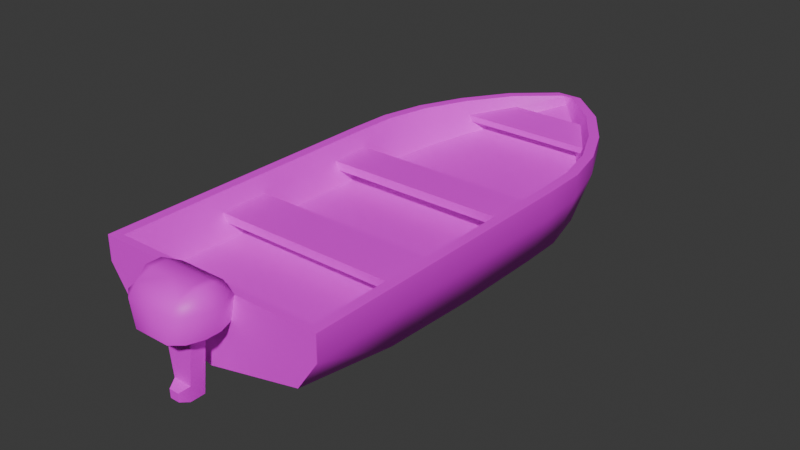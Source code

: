 # Source: boat.blend  (saved by Blender 4.0.36; exported with 4.5.12 LTS)
import bpy
from mathutils import Matrix  # noqa: F401  (used for matrix-valued properties, if any)

bpy.ops.wm.read_factory_settings(use_empty=True)
scene = bpy.context.scene
scene.name = 'Scene'

# ---- collections
col_collection = bpy.data.collections.new('Collection'); scene.collection.children.link(col_collection)

# ---- images (referenced by path relative to the original .blend; pixels are not part of the script)
import os
ASSET_DIR = os.environ.get("B2B_ASSET_DIR", "")  # directory of the original .blend (textures are referenced by path, not embedded)
HERE = os.path.dirname(os.path.abspath(__file__))  # packed textures are extracted next to this script under _unpacked/

def load_image(name, relpath, width, height, colorspace="sRGB"):
    """Load a texture the original file referenced (path relative to the .blend, or extracted next to this script)."""
    p = next((c for c in (os.path.join(HERE, relpath), os.path.join(ASSET_DIR, relpath)) if relpath and os.path.exists(c)), "")
    if p:
        img = bpy.data.images.load(p, check_existing=True)
        img.name = name
    else:  # same state as the original file: an image datablock whose file is absent (Cycles renders it pink)
        img = bpy.data.images.new(name, width, height)
        img.source = "FILE"
        img.filepath = "//" + (relpath or name)
    img.colorspace_settings.name = colorspace
    return img
img_boat_png = load_image('boat.png', 'boat.png', 1024, 1024, 'sRGB')

# ---- materials (node trees are filled in below, after node groups)
mat_material = bpy.data.materials.new('Material')
mat_material.alpha_threshold = 0.0
mat_material.use_transparent_shadow = False
mat_material.roughness = 0.5
mat_material.line_color = (0.0, 0.0, 0.0, 1.0)

# ---- material node trees
mat_material.use_nodes = True; mat_material.node_tree.nodes.clear()
_N = mat_material.node_tree.nodes; _L = mat_material.node_tree.links
n0 = _N.new('ShaderNodeOutputMaterial'); n0.name = 'Material Output'; n0.location = (300, 300)
n1 = _N.new('ShaderNodeBsdfPrincipled'); n1.name = 'Principled BSDF'; n1.location = (10, 300)
n1.inputs[3].default_value = 1.45
n2 = _N.new('ShaderNodeTexImage'); n2.name = 'Image Texture'; n2.location = (-280, 271)
n2.image = img_boat_png
n2.interpolation = 'Closest'
_L.new(n1.outputs[0], n0.inputs[0])
_L.new(n2.outputs[0], n1.inputs[0])
n0.is_active_output = True

# ---- world
world_world = bpy.data.worlds.new('World'); scene.world = world_world
world_world.use_nodes = True; world_world.node_tree.nodes.clear()
_N = world_world.node_tree.nodes; _L = world_world.node_tree.links
n0 = _N.new('ShaderNodeOutputWorld'); n0.name = 'World Output'; n0.location = (300, 300)
n1 = _N.new('ShaderNodeBackground'); n1.name = 'Background'; n1.location = (10, 300)
n1.inputs[0].default_value = (0.05088, 0.05088, 0.05088, 1.0)
_L.new(n1.outputs[0], n0.inputs[0])
n0.is_active_output = True
world_world.color = (0.05088, 0.05088, 0.05088)
world_world.use_sun_shadow = False
world_world.sun_shadow_jitter_overblur = 0.0

# ---- meshes
me_cube = bpy.data.meshes.new('Cube')
me_cube.from_pydata([(0.1271, 2.913, 1.0), (1.113, -2.0, 1.0), (1.113, 0.0, 1.0), (0.513, 2.571, 1.0), (0.8036, 2.143, 1.0), (0.9989, 1.714, 1.0), (1.099, 1.286, 1.0), (1.113, 0.8571, 1.0), (1.113, 0.4286, 1.0), (1.113, -2.0, 0.7638), (1.113, 0.0, 0.7638), (0.1271, 2.913, 0.9669), (1.113, 0.4286, 0.7638), (0.513, 2.571, 0.9536), (0.8036, 2.143, 0.8777), (0.9989, 1.714, 0.8284), (1.099, 1.286, 0.7866), (1.113, 0.8571, 0.7638), (0.0, -2.0, 0.264), (0.0, 0.0, 0.003266), (0.8224, 1.714, 0.3076), (0.6616, 2.143, 0.3958), (0.9163, -2.0, 0.4706), (0.9163, 0.0, 0.264), (0.9046, 1.286, 0.264), (0.9163, 0.8571, 0.264), (0.9163, 0.4286, 0.264), (0.0, 2.56, 0.5527), (0.0, 0.4286, 0.01965), (0.0, 2.143, 0.2586), (0.0, 1.286, 0.05242), (0.0, 1.714, 0.1125), (0.0, 0.8571, 0.03603), (0.0, -2.0, 1.0), (0.0, 2.913, 1.0), (0.0, -2.0, 0.7638), (0.0, 2.913, 0.9669), (0.0, 0.0, 0.003266), (1.113, -1.0, 1.0), (1.113, -1.0, 0.7638), (0.0, -1.0, 0.04919), (0.9163, -1.0, 0.3099), (0.5087, 2.371, 0.4782), (0.0, 2.362, 0.3922), (0.655, 2.362, 0.9165), (0.3543, 2.602, 0.6435), (1.014, -0.9508, 1.0), (1.014, -1.925, 1.0), (0.0, 2.86, 1.0), (0.05159, 2.86, 1.0), (1.014, 0.4406, 1.0), (1.014, 0.02317, 1.0), (0.4284, 2.528, 1.0), (0.7121, 2.11, 1.0), (0.9027, 1.693, 1.0), (1.0, 1.275, 1.0), (1.014, 0.858, 1.0), (0.0, -1.925, 1.0), (0.8784, -0.9508, 0.627), (0.8784, -1.925, 0.627), (0.0, 2.86, 0.9146), (0.0, 2.86, 0.9146), (0.8784, 0.4406, 0.627), (0.8784, 0.02317, 0.627), (0.0, 0.02317, 0.627), (0.3139, 2.528, 0.8055), (0.5976, 2.11, 0.6983), (0.7882, 1.693, 0.6462), (0.8705, 1.275, 0.622), (0.8784, 0.858, 0.627), (0.0, 2.528, 0.8055), (0.0, 2.11, 0.6983), (0.0, 1.693, 0.6462), (0.0, 1.275, 0.622), (0.0, 0.858, 0.627), (0.0, 0.4406, 0.627), (0.0, -1.925, 0.627), (0.0, -0.9508, 0.627), (0.958, 0.4293, 0.8401), (0.9236, 0.4406, 0.7514), (0.0, -1.925, 0.8757), (0.0, -1.925, 0.7514), (0.958, 0.8467, 0.8401), (0.9236, 0.858, 0.7514), (0.9236, -0.9508, 0.7514), (0.958, -0.9622, 0.8401), (0.0172, 2.86, 0.9431), (0.03439, 2.86, 0.9715), (0.6631, 2.099, 0.8639), (0.6358, 2.11, 0.7989), (0.8537, 1.682, 0.8465), (0.8264, 1.693, 0.7641), (0.9461, 1.264, 0.8384), (0.9138, 1.275, 0.748), (0.9689, -1.925, 0.8757), (0.9236, -1.925, 0.7514), (0.0, 2.86, 0.9431), (0.0, 2.86, 0.9715), (0.958, 0.01184, 0.8401), (0.9236, 0.02317, 0.7514), (0.3794, 2.516, 0.8996), (0.3521, 2.528, 0.8703), (0.0, 2.099, 0.8639), (0.0, 2.11, 0.7989), (0.0, 2.516, 0.8996), (0.0, 2.528, 0.8703), (0.0, 0.4293, 0.8401), (0.0, 0.4406, 0.7514), (0.0, 0.8467, 0.8401), (0.0, 0.858, 0.7514), (1.113, -0.5, 1.0), (1.113, -0.5, 0.7638), (0.0, -0.5, 0.02623), (0.9163, -0.5, 0.2869), (1.014, -0.4638, 1.0), (0.0, -0.4638, 0.627), (0.8784, -0.4638, 0.627), (0.958, -0.4752, 0.8401), (0.9236, -0.4638, 0.7514), (0.0, -0.9508, 0.7514), (0.0, -0.9622, 0.8401), (0.0, -0.4752, 0.8401), (0.0, -0.4638, 0.7514), (0.04943, 2.913, 1.0), (0.3564, -2.0, 0.3443), (0.3564, 0.0, 0.1047), (0.3199, 1.714, 0.1884), (0.3519, 1.286, 0.1347), (0.3564, 0.8571, 0.1247), (0.3564, 0.4286, 0.1147), (0.2574, 2.143, 0.312), (0.3231, -2.0, 1.0), (0.2662, -2.0, 0.7638), (0.04943, 2.913, 0.9669), (0.3564, -1.0, 0.1506), (0.1979, 2.366, 0.4256), (0.02007, 2.86, 1.0), (0.3945, -1.925, 1.0), (0.0, 2.86, 0.9146), (0.3417, 0.02317, 0.627), (0.1221, 2.528, 0.8055), (0.2325, 2.11, 0.6983), (0.3066, 1.693, 0.6462), (0.3386, 1.275, 0.622), (0.3417, 0.858, 0.627), (0.3417, 0.4406, 0.627), (0.3417, -1.925, 0.627), (0.3417, -0.9508, 0.627), (0.01338, 2.86, 0.9715), (0.006689, 2.86, 0.9431), (0.3769, -1.925, 0.8757), (0.3593, -1.925, 0.7514), (0.3417, -0.4638, 0.627), (0.3564, -0.5, 0.1276), (0.3231, -2.421, 1.0), (0.0, -2.504, 1.0), (0.2662, -2.421, 0.7638), (0.0, -2.504, 0.7638), (0.2165, -2.0, 1.085), (0.0, -2.0, 1.085), (0.2165, -2.421, 1.1), (0.0, -2.421, 1.1), (0.1782, -2.0, 0.3042), (0.1782, 0.0, 0.05397), (0.1287, 2.143, 0.2853), (0.2165, -2.0, 1.0), (0.06353, 2.737, 0.7598), (0.2165, -2.0, 0.7638), (0.1782, -1.0, 0.09989), (0.09893, 2.364, 0.4089), (0.1972, -1.925, 1.0), (0.1708, -1.925, 0.627), (0.1708, -0.9508, 0.627), (0.006689, 2.86, 0.9715), (0.003345, 2.86, 0.9431), (0.1708, -0.4638, 0.627), (0.1782, -0.5, 0.07693), (0.02471, 2.913, 1.0), (0.1599, 1.714, 0.1504), (0.1759, 1.286, 0.09356), (0.1782, 0.8571, 0.08036), (0.1782, 0.4286, 0.06716), (0.02471, 2.913, 0.9669), (0.01003, 2.86, 1.0), (0.0, 2.86, 0.9146), (0.1708, 0.02317, 0.627), (0.06105, 2.528, 0.8055), (0.1162, 2.11, 0.6983), (0.1533, 1.693, 0.6462), (0.1693, 1.275, 0.622), (0.1708, 0.858, 0.627), (0.1708, 0.4406, 0.627), (0.1884, -1.925, 0.8757), (0.1796, -1.925, 0.7514), (0.2165, -2.504, 1.0), (0.1676, -2.504, 0.7638), (0.3186, -2.14, 0.7638), (0.3186, -2.281, 0.7638), (0.3704, -2.281, 1.0), (0.3704, -2.14, 1.0), (0.0, -2.14, 0.7638), (0.0, -2.281, 0.7638), (0.2785, -2.281, 1.153), (0.2785, -2.14, 1.153), (0.0, -2.281, 1.153), (0.0, -2.14, 1.153), (0.2165, -2.14, 1.153), (0.2165, -2.281, 1.153), (0.1517, -2.14, 0.7638), (0.1517, -2.281, 0.7638), (0.0, -2.14, 0.1168), (0.0, -2.281, 0.1168), (0.07014, -2.14, 0.1168), (0.07014, -2.281, 0.1168), (0.0, -2.281, 0.264), (0.08868, -2.14, 0.264), (0.08868, -2.281, 0.264), (0.0, -2.14, 0.264), (0.0, -2.367, 0.1504), (0.04478, -2.367, 0.1504), (0.0, -2.367, 0.2304), (0.04827, -2.367, 0.2304), (0.0, 2.735, 0.7391), (0.1741, 2.434, 0.478), (0.1252, 2.575, 0.5848), (-0.1271, 2.913, 1.0), (-1.113, -2.0, 1.0), (-1.113, 0.0, 1.0), (-0.513, 2.571, 1.0), (-0.8036, 2.143, 1.0), (-0.9989, 1.714, 1.0), (-1.099, 1.286, 1.0), (-1.113, 0.8571, 1.0), (-1.113, 0.4286, 1.0), (-1.113, -2.0, 0.7638), (-1.113, 0.0, 0.7638), (-0.1271, 2.913, 0.9669), (-1.113, 0.4286, 0.7638), (-0.513, 2.571, 0.9536), (-0.8036, 2.143, 0.8777), (-0.9989, 1.714, 0.8284), (-1.099, 1.286, 0.7866), (-1.113, 0.8571, 0.7638), (-0.8224, 1.714, 0.3076), (-0.6616, 2.143, 0.3958), (-0.9163, -2.0, 0.4706), (-0.9163, 0.0, 0.264), (-0.9046, 1.286, 0.264), (-0.9163, 0.8571, 0.264), (-0.9163, 0.4286, 0.264), (-1.113, -1.0, 1.0), (-1.113, -1.0, 0.7638), (-0.9163, -1.0, 0.3099), (-0.5087, 2.371, 0.4782), (-0.655, 2.362, 0.9165), (-0.3543, 2.602, 0.6435), (-1.014, -0.9508, 1.0), (-1.014, -1.925, 1.0), (-0.05159, 2.86, 1.0), (-1.014, 0.4406, 1.0), (-1.014, 0.02317, 1.0), (-0.4284, 2.528, 1.0), (-0.7121, 2.11, 1.0), (-0.9027, 1.693, 1.0), (-1.0, 1.275, 1.0), (-1.014, 0.858, 1.0), (-0.8784, -0.9508, 0.627), (-0.8784, -1.925, 0.627), (-0.8784, 0.4406, 0.627), (-0.8784, 0.02317, 0.627), (-0.3139, 2.528, 0.8055), (-0.5976, 2.11, 0.6983), (-0.7882, 1.693, 0.6462), (-0.8705, 1.275, 0.622), (-0.8784, 0.858, 0.627), (-0.958, 0.4293, 0.8401), (-0.9236, 0.4406, 0.7514), (-0.958, 0.8467, 0.8401), (-0.9236, 0.858, 0.7514), (-0.9236, -0.9508, 0.7514), (-0.958, -0.9622, 0.8401), (-0.0172, 2.86, 0.9431), (-0.03439, 2.86, 0.9715), (-0.6631, 2.099, 0.8639), (-0.6358, 2.11, 0.7989), (-0.8537, 1.682, 0.8465), (-0.8264, 1.693, 0.7641), (-0.9461, 1.264, 0.8384), (-0.9138, 1.275, 0.748), (-0.9689, -1.925, 0.8757), (-0.9236, -1.925, 0.7514), (-0.958, 0.01184, 0.8401), (-0.9236, 0.02317, 0.7514), (-0.3794, 2.516, 0.8996), (-0.3521, 2.528, 0.8703), (-1.113, -0.5, 1.0), (-1.113, -0.5, 0.7638), (-0.9163, -0.5, 0.2869), (-1.014, -0.4638, 1.0), (-0.8784, -0.4638, 0.627), (-0.958, -0.4752, 0.8401), (-0.9236, -0.4638, 0.7514), (-0.04943, 2.913, 1.0), (-0.3564, -2.0, 0.3443), (-0.3564, 0.0, 0.1047), (-0.3199, 1.714, 0.1884), (-0.3519, 1.286, 0.1347), (-0.3564, 0.8571, 0.1247), (-0.3564, 0.4286, 0.1147), (-0.2574, 2.143, 0.312), (-0.3231, -2.0, 1.0), (-0.2662, -2.0, 0.7638), (-0.04943, 2.913, 0.9669), (-0.3564, -1.0, 0.1506), (-0.1979, 2.366, 0.4256), (-0.02007, 2.86, 1.0), (-0.3945, -1.925, 1.0), (-0.3417, 0.02317, 0.627), (-0.1221, 2.528, 0.8055), (-0.2325, 2.11, 0.6983), (-0.3066, 1.693, 0.6462), (-0.3386, 1.275, 0.622), (-0.3417, 0.858, 0.627), (-0.3417, 0.4406, 0.627), (-0.3417, -1.925, 0.627), (-0.3417, -0.9508, 0.627), (-0.01338, 2.86, 0.9715), (-0.006689, 2.86, 0.9431), (-0.3769, -1.925, 0.8757), (-0.3593, -1.925, 0.7514), (-0.3417, -0.4638, 0.627), (-0.3564, -0.5, 0.1276), (-0.3231, -2.421, 1.0), (-0.2662, -2.421, 0.7638), (-0.2165, -2.0, 1.085), (-0.2165, -2.421, 1.1), (-0.1782, -2.0, 0.3042), (-0.1782, 0.0, 0.05397), (-0.1287, 2.143, 0.2853), (-0.2165, -2.0, 1.0), (-0.06353, 2.737, 0.7598), (-0.2165, -2.0, 0.7638), (-0.1782, -1.0, 0.09989), (-0.09893, 2.364, 0.4089), (-0.1972, -1.925, 1.0), (-0.1708, -1.925, 0.627), (-0.1708, -0.9508, 0.627), (-0.006689, 2.86, 0.9715), (-0.003345, 2.86, 0.9431), (-0.1708, -0.4638, 0.627), (-0.1782, -0.5, 0.07693), (-0.02471, 2.913, 1.0), (-0.1599, 1.714, 0.1504), (-0.1759, 1.286, 0.09356), (-0.1782, 0.8571, 0.08036), (-0.1782, 0.4286, 0.06716), (-0.02471, 2.913, 0.9669), (-0.01003, 2.86, 1.0), (-0.1708, 0.02317, 0.627), (-0.06105, 2.528, 0.8055), (-0.1162, 2.11, 0.6983), (-0.1533, 1.693, 0.6462), (-0.1693, 1.275, 0.622), (-0.1708, 0.858, 0.627), (-0.1708, 0.4406, 0.627), (-0.1884, -1.925, 0.8757), (-0.1796, -1.925, 0.7514), (-0.2165, -2.504, 1.0), (-0.1676, -2.504, 0.7638), (-0.3186, -2.14, 0.7638), (-0.3186, -2.281, 0.7638), (-0.3704, -2.281, 1.0), (-0.3704, -2.14, 1.0), (-0.2785, -2.281, 1.153), (-0.2785, -2.14, 1.153), (-0.2165, -2.14, 1.153), (-0.2165, -2.281, 1.153), (-0.1517, -2.14, 0.7638), (-0.1517, -2.281, 0.7638), (-0.07014, -2.14, 0.1168), (-0.07014, -2.281, 0.1168), (-0.08868, -2.14, 0.264), (-0.08868, -2.281, 0.264), (-0.04478, -2.367, 0.1504), (-0.04827, -2.367, 0.2304), (-0.1741, 2.434, 0.478), (-0.1252, 2.575, 0.5848), (1.113, -1.0, 1.0), (1.113, -2.0, 1.0), (1.113, -2.0, 1.0), (0.04943, 2.913, 1.0), (0.1271, 2.913, 1.0), (1.113, 0.4286, 1.0), (1.113, 0.0, 1.0), (0.513, 2.571, 1.0), (0.8036, 2.143, 1.0), (0.9989, 1.714, 1.0), (1.099, 1.286, 1.0), (1.113, 0.8571, 1.0), (0.1782, -2.0, 0.3042), (0.0, -2.0, 0.264), (1.113, -2.0, 0.7638), (0.9163, -2.0, 0.4706), (0.2165, -2.0, 1.0), (0.0, -2.0, 1.0), (0.2165, -2.0, 0.7638), (0.0, -2.0, 0.7638), (1.113, -0.5, 1.0), (1.014, -0.9508, 1.0), (1.014, -1.925, 1.0), (1.014, -1.925, 1.0), (0.02007, 2.86, 1.0), (0.05159, 2.86, 1.0), (1.014, 0.4406, 1.0), (1.014, 0.02317, 1.0), (0.4284, 2.528, 1.0), (0.7121, 2.11, 1.0), (0.9027, 1.693, 1.0), (1.0, 1.275, 1.0), (1.014, 0.858, 1.0), (0.1972, -1.925, 1.0), (0.0, -1.925, 1.0), (0.9236, -1.925, 0.7514), (0.8784, -1.925, 0.627), (0.8784, -1.925, 0.627), (1.014, -0.4638, 1.0), (0.8784, -0.9508, 0.627), (0.0, 2.86, 0.9146), (0.0, 2.86, 0.9146), (0.0, 2.86, 0.9146), (0.0, 2.86, 0.9146), (0.0, 2.86, 0.9146), (0.0, 2.86, 0.9146), (0.8784, 0.4406, 0.627), (0.8784, 0.02317, 0.627), (0.3139, 2.528, 0.8055), (0.5976, 2.11, 0.6983), (0.7882, 1.693, 0.6462), (0.8705, 1.275, 0.622), (0.8784, 0.858, 0.627), (0.1708, -1.925, 0.627), (0.0, -1.925, 0.627), (0.8784, -0.4638, 0.627), (0.958, 0.4293, 0.8401), (0.958, 0.4293, 0.8401), (0.9236, 0.4406, 0.7514), (0.9236, 0.4406, 0.7514), (0.958, 0.8467, 0.8401), (0.958, 0.8467, 0.8401), (0.9236, 0.858, 0.7514), (0.9236, 0.858, 0.7514), (0.9236, -0.9508, 0.7514), (0.9236, -0.9508, 0.7514), (0.958, -0.9622, 0.8401), (0.958, -0.9622, 0.8401), (0.6631, 2.099, 0.8639), (0.6631, 2.099, 0.8639), (0.6358, 2.11, 0.7989), (0.6358, 2.11, 0.7989), (0.9689, -1.925, 0.8757), (0.3794, 2.516, 0.8996), (0.3794, 2.516, 0.8996), (0.3521, 2.528, 0.8703), (0.3521, 2.528, 0.8703), (0.0, 2.099, 0.8639), (0.0, 2.516, 0.8996), (0.0, 2.11, 0.7989), (0.0, 2.528, 0.8703), (0.0, 0.8467, 0.8401), (0.0, 0.858, 0.7514), (0.0, 0.4406, 0.7514), (0.0, 0.4293, 0.8401), (0.958, -0.4752, 0.8401), (0.958, -0.4752, 0.8401), (0.9236, -0.4638, 0.7514), (0.9236, -0.4638, 0.7514), (0.0, -0.4752, 0.8401), (0.0, -0.4638, 0.7514), (0.0, -0.9622, 0.8401), (0.0, -0.9508, 0.7514), (0.02471, 2.913, 1.0), (0.3564, -2.0, 0.3443), (0.3231, -2.0, 1.0), (0.3231, -2.0, 1.0), (0.01003, 2.86, 1.0), (0.3945, -1.925, 1.0), (0.0, 2.86, 0.9146), (0.0, 2.86, 0.9146), (0.0, 2.86, 0.9146), (0.3417, -1.925, 0.627), (0.2662, -2.0, 0.7638), (0.2662, -2.0, 0.7638), (0.1676, -2.504, 0.7638), (0.0, -2.504, 0.7638), (0.3186, -2.281, 0.7638), (0.2662, -2.421, 0.7638), (0.0, 2.913, 1.0), (0.0, 2.86, 1.0), (0.0, 2.86, 0.9146), (0.3186, -2.14, 0.7638), (0.1517, -2.14, 0.7638), (0.1517, -2.14, 0.7638), (0.1517, -2.281, 0.7638), (0.1517, -2.281, 0.7638), (0.0, -2.14, 0.7638), (0.0, -2.281, 0.7638), (0.07014, -2.14, 0.1168), (0.07014, -2.14, 0.1168), (0.07014, -2.281, 0.1168), (0.0, -2.14, 0.1168), (0.08868, -2.14, 0.264), (0.08868, -2.281, 0.264), (0.08868, -2.281, 0.264), (0.0, -2.281, 0.264), (0.0, -2.367, 0.1504), (0.04478, -2.367, 0.1504), (0.04478, -2.367, 0.1504), (0.04827, -2.367, 0.2304), (0.04827, -2.367, 0.2304), (0.0, -2.367, 0.2304), (-1.113, -1.0, 1.0), (-1.113, -2.0, 1.0), (-1.113, -2.0, 1.0), (-0.04943, 2.913, 1.0), (-0.1271, 2.913, 1.0), (-1.113, 0.4286, 1.0), (-1.113, 0.0, 1.0), (-0.513, 2.571, 1.0), (-0.8036, 2.143, 1.0), (-0.9989, 1.714, 1.0), (-1.099, 1.286, 1.0), (-1.113, 0.8571, 1.0), (-0.1782, -2.0, 0.3042), (-1.113, -2.0, 0.7638), (-0.9163, -2.0, 0.4706), (-0.2165, -2.0, 1.0), (-0.2165, -2.0, 0.7638), (-1.113, -0.5, 1.0), (-1.014, -0.9508, 1.0), (-1.014, -1.925, 1.0), (-1.014, -1.925, 1.0), (-0.02007, 2.86, 1.0), (-0.05159, 2.86, 1.0), (-1.014, 0.4406, 1.0), (-1.014, 0.02317, 1.0), (-0.4284, 2.528, 1.0), (-0.7121, 2.11, 1.0), (-0.9027, 1.693, 1.0), (-1.0, 1.275, 1.0), (-1.014, 0.858, 1.0), (-0.1972, -1.925, 1.0), (-0.9236, -1.925, 0.7514), (-0.8784, -1.925, 0.627), (-0.8784, -1.925, 0.627), (-1.014, -0.4638, 1.0), (-0.8784, -0.9508, 0.627), (-0.8784, 0.4406, 0.627), (-0.8784, 0.02317, 0.627), (-0.3139, 2.528, 0.8055), (-0.5976, 2.11, 0.6983), (-0.7882, 1.693, 0.6462), (-0.8705, 1.275, 0.622), (-0.8784, 0.858, 0.627), (-0.1708, -1.925, 0.627), (-0.8784, -0.4638, 0.627), (-0.958, 0.4293, 0.8401), (-0.958, 0.4293, 0.8401), (-0.9236, 0.4406, 0.7514), (-0.9236, 0.4406, 0.7514), (-0.958, 0.8467, 0.8401), (-0.958, 0.8467, 0.8401), (-0.9236, 0.858, 0.7514), (-0.9236, 0.858, 0.7514), (-0.9236, -0.9508, 0.7514), (-0.9236, -0.9508, 0.7514), (-0.958, -0.9622, 0.8401), (-0.958, -0.9622, 0.8401), (-0.6631, 2.099, 0.8639), (-0.6631, 2.099, 0.8639), (-0.6358, 2.11, 0.7989), (-0.6358, 2.11, 0.7989), (-0.9689, -1.925, 0.8757), (-0.3794, 2.516, 0.8996), (-0.3794, 2.516, 0.8996), (-0.3521, 2.528, 0.8703), (-0.3521, 2.528, 0.8703), (-0.958, -0.4752, 0.8401), (-0.958, -0.4752, 0.8401), (-0.9236, -0.4638, 0.7514), (-0.9236, -0.4638, 0.7514), (-0.02471, 2.913, 1.0), (-0.3564, -2.0, 0.3443), (-0.3231, -2.0, 1.0), (-0.3231, -2.0, 1.0), (-0.01003, 2.86, 1.0), (-0.3945, -1.925, 1.0), (-0.3417, -1.925, 0.627), (-0.2662, -2.0, 0.7638), (-0.2662, -2.0, 0.7638), (-0.1676, -2.504, 0.7638), (-0.3186, -2.281, 0.7638), (-0.2662, -2.421, 0.7638), (-0.3186, -2.14, 0.7638), (-0.1517, -2.14, 0.7638), (-0.1517, -2.14, 0.7638), (-0.1517, -2.281, 0.7638), (-0.1517, -2.281, 0.7638), (-0.07014, -2.14, 0.1168), (-0.07014, -2.14, 0.1168), (-0.07014, -2.281, 0.1168), (-0.08868, -2.14, 0.264), (-0.08868, -2.281, 0.264), (-0.08868, -2.281, 0.264), (-0.04478, -2.367, 0.1504), (-0.04478, -2.367, 0.1504), (-0.04827, -2.367, 0.2304), (-0.04827, -2.367, 0.2304)], [(37, 19)], [(179, 30, 31, 178), (176, 112, 19, 163), (178, 31, 29, 164), (392, 12, 17, 398), (393, 10, 12, 392), (394, 13, 11, 0), (395, 14, 44, 13, 394), (482, 490, 9, 389), (396, 15, 14, 395), (110, 111, 10, 393), (397, 16, 15, 396), (398, 17, 16, 397), (180, 32, 30, 179), (181, 28, 32, 180), (163, 19, 28, 181), (164, 29, 43, 169), (14, 21, 42, 44), (13, 45, 11), (10, 23, 26, 12), (12, 26, 25, 17), (17, 25, 24, 16), (490, 481, 402, 9), (15, 20, 21, 14), (111, 113, 23, 10), (16, 24, 20, 15), (182, 36, 34, 177), (407, 425, 408, 387), (8, 413, 414, 2), (7, 419, 413, 8), (390, 411, 412, 391), (6, 418, 419, 7), (387, 408, 409, 388), (5, 417, 418, 6), (403, 420, 421, 404), (4, 416, 417, 5), (401, 22, 41, 39), (1, 401, 39, 38), (399, 400, 40, 168), (42, 45, 13, 44), (169, 223, 135), (45, 224, 166, 11), (166, 222, 36, 182), (449, 439, 433, 445), (193, 440, 441, 81), (149, 429, 431, 86), (93, 438, 439, 449), (451, 426, 423, 422), (91, 437, 438, 93), (457, 436, 437, 91), (462, 435, 436, 457), (86, 431, 435, 462), (391, 412, 415, 3), (3, 415, 416, 4), (190, 74, 75, 191), (189, 73, 74, 190), (188, 72, 73, 189), (187, 71, 72, 188), (186, 70, 71, 187), (184, 498, 70, 186), (191, 75, 64, 185), (172, 77, 76, 171), (175, 115, 77, 172), (445, 433, 434, 99), (474, 442, 426, 451), (114, 472, 453, 46), (475, 122, 121, 473), (50, 443, 98, 51), (443, 445, 99, 98), (49, 87, 460, 52), (87, 86, 462, 460), (52, 460, 455, 53), (461, 104, 102, 456), (53, 455, 90, 54), (455, 457, 91, 90), (54, 90, 92, 55), (90, 91, 93, 92), (46, 453, 459, 410), (453, 451, 422, 459), (55, 92, 447, 56), (92, 93, 449, 447), (136, 148, 87, 49), (148, 149, 86, 87), (170, 192, 80, 57), (192, 193, 81, 80), (56, 447, 443, 50), (450, 469, 468, 448), (88, 464, 466, 458), (89, 103, 105, 463), (101, 467, 465, 100), (444, 471, 470, 446), (79, 107, 109, 83), (82, 108, 106, 78), (98, 99, 474, 472), (51, 98, 472, 114), (99, 434, 442, 474), (185, 64, 115, 175), (2, 414, 425, 407), (39, 41, 113, 111), (38, 39, 111, 110), (168, 40, 112, 176), (117, 476, 120, 454), (452, 119, 477, 118), (85, 478, 479, 84), (41, 134, 153, 113), (63, 139, 152, 116), (94, 95, 151, 150), (47, 94, 150, 485), (173, 174, 149, 148), (484, 173, 148, 136), (116, 152, 147, 58), (58, 147, 489, 424), (62, 145, 139, 63), (61, 428, 140, 65), (65, 140, 141, 66), (66, 141, 142, 67), (67, 142, 143, 68), (68, 143, 144, 69), (69, 144, 145, 62), (174, 488, 429, 149), (95, 59, 146, 151), (22, 124, 134, 41), (388, 409, 137, 483), (480, 183, 411, 390), (11, 133, 123, 0), (405, 162, 481, 490), (21, 130, 135, 42), (23, 125, 129, 26), (26, 129, 128, 25), (25, 128, 127, 24), (198, 154, 495, 494), (20, 126, 130, 21), (113, 153, 125, 23), (24, 127, 126, 20), (194, 195, 495, 154), (502, 492, 493, 505), (194, 160, 161, 155), (207, 160, 202), (165, 158, 131), (198, 202, 160, 154), (33, 159, 158, 165), (204, 161, 160, 207), (154, 160, 194), (197, 156, 492, 502), (155, 157, 195, 194), (406, 18, 162, 405), (496, 497, 183, 480), (96, 60, 488, 174), (48, 97, 173, 484), (97, 96, 174, 173), (134, 168, 176, 153), (139, 185, 175, 152), (150, 151, 193, 192), (485, 150, 192, 170), (152, 175, 172, 147), (147, 172, 171, 489), (145, 191, 185, 139), (428, 184, 186, 140), (140, 186, 187, 141), (141, 187, 188, 142), (142, 188, 189, 143), (143, 189, 190, 144), (144, 190, 191, 145), (151, 146, 440, 193), (11, 166, 182, 133), (43, 27, 224, 223, 169), (124, 399, 168, 134), (483, 137, 420, 403), (133, 182, 177, 123), (130, 164, 169, 135), (125, 163, 181, 129), (129, 181, 180, 128), (128, 180, 179, 127), (126, 178, 164, 130), (153, 176, 163, 125), (127, 179, 178, 126), (491, 499, 500, 167), (499, 197, 502, 500), (159, 205, 206, 158), (205, 204, 207, 206), (131, 158, 203, 199), (199, 203, 202, 198), (158, 206, 203), (206, 207, 202, 203), (167, 500, 504, 35), (512, 508, 506, 510), (131, 199, 196, 132), (199, 198, 494, 196), (507, 213, 211, 509), (215, 212, 210, 217), (214, 220, 518, 216), (201, 513, 511, 503), (501, 215, 217, 200), (209, 512, 510, 208), (519, 218, 515, 517), (512, 221, 516, 508), (213, 219, 514, 211), (222, 166, 27), (224, 45, 223), (223, 45, 42, 135), (224, 27, 166), (353, 352, 31, 30), (350, 337, 19, 112), (352, 338, 29, 31), (525, 531, 242, 237), (526, 525, 237, 235), (527, 225, 236, 238), (528, 527, 238, 254, 239), (592, 522, 234, 597), (529, 528, 239, 240), (295, 526, 235, 296), (530, 529, 240, 241), (531, 530, 241, 242), (354, 353, 30, 32), (355, 354, 32, 28), (337, 355, 28, 19), (338, 343, 43, 29), (239, 254, 253, 244), (238, 236, 255), (235, 237, 249, 246), (237, 242, 248, 249), (242, 241, 247, 248), (597, 234, 534, 591), (240, 239, 244, 243), (296, 235, 246, 297), (241, 240, 243, 247), (356, 351, 34, 36), (537, 520, 538, 554), (233, 227, 544, 543), (232, 233, 543, 549), (523, 524, 542, 541), (231, 232, 549, 548), (520, 521, 539, 538), (230, 231, 548, 547), (535, 404, 421, 550), (229, 230, 547, 546), (533, 251, 252, 245), (226, 250, 251, 533), (532, 342, 40, 400), (253, 254, 238, 255), (343, 314, 385), (255, 236, 340, 386), (340, 356, 36, 222), (571, 567, 556, 562), (366, 81, 441, 563), (327, 281, 430, 427), (288, 571, 562, 561), (573, 551, 552, 555), (286, 288, 561, 560), (579, 286, 560, 559), (584, 579, 559, 558), (281, 584, 558, 430), (524, 228, 545, 542), (228, 229, 546, 545), (363, 364, 75, 74), (362, 363, 74, 73), (361, 362, 73, 72), (360, 361, 72, 71), (359, 360, 71, 70), (487, 359, 70, 498), (364, 358, 64, 75), (346, 345, 76, 77), (349, 346, 77, 115), (567, 292, 557, 556), (588, 573, 555, 564), (298, 256, 575, 586), (589, 587, 121, 122), (259, 260, 291, 565), (565, 291, 292, 567), (258, 261, 582, 282), (282, 582, 584, 281), (261, 262, 577, 582), (583, 578, 102, 104), (262, 263, 285, 577), (577, 285, 286, 579), (263, 264, 287, 285), (285, 287, 288, 286), (256, 540, 581, 575), (575, 581, 551, 573), (264, 265, 569, 287), (287, 569, 571, 288), (315, 258, 282, 326), (326, 282, 281, 327), (344, 57, 80, 365), (365, 80, 81, 366), (265, 259, 565, 569), (572, 570, 468, 469), (283, 580, 466, 464), (284, 585, 105, 103), (294, 293, 465, 467), (566, 568, 470, 471), (276, 278, 109, 107), (277, 275, 106, 108), (291, 586, 588, 292), (260, 298, 586, 291), (292, 588, 564, 557), (358, 349, 115, 64), (227, 537, 554, 544), (251, 296, 297, 252), (250, 295, 296, 251), (342, 350, 112, 40), (300, 576, 120, 476), (574, 301, 477, 119), (280, 279, 479, 478), (252, 297, 331, 313), (269, 299, 330, 317), (289, 328, 329, 290), (257, 595, 328, 289), (347, 326, 327, 348), (594, 315, 326, 347), (299, 266, 325, 330), (266, 553, 596, 325), (268, 269, 317, 323), (432, 270, 318, 138), (270, 271, 319, 318), (271, 272, 320, 319), (272, 273, 321, 320), (273, 274, 322, 321), (274, 268, 323, 322), (348, 327, 427, 486), (290, 329, 324, 267), (245, 252, 313, 303), (521, 593, 316, 539), (590, 523, 541, 357), (236, 225, 302, 312), (536, 597, 591, 336), (244, 253, 314, 309), (246, 249, 308, 304), (249, 248, 307, 308), (248, 247, 306, 307), (371, 600, 601, 332), (243, 244, 309, 305), (297, 246, 304, 331), (247, 243, 305, 306), (367, 332, 601, 368), (605, 505, 493, 599), (367, 155, 161, 335), (376, 373, 335), (339, 310, 334), (371, 332, 335, 373), (33, 339, 334, 159), (204, 376, 335, 161), (332, 367, 335), (370, 605, 599, 333), (155, 367, 368, 157), (406, 536, 336, 18), (496, 590, 357, 497), (96, 348, 486, 60), (48, 594, 347, 97), (97, 347, 348, 96), (313, 331, 350, 342), (317, 330, 349, 358), (328, 365, 366, 329), (595, 344, 365, 328), (330, 325, 346, 349), (325, 596, 345, 346), (323, 317, 358, 364), (138, 318, 359, 487), (318, 319, 360, 359), (319, 320, 361, 360), (320, 321, 362, 361), (321, 322, 363, 362), (322, 323, 364, 363), (329, 366, 563, 324), (236, 312, 356, 340), (43, 343, 385, 386, 27), (303, 313, 342, 532), (593, 535, 550, 316), (312, 302, 351, 356), (309, 314, 343, 338), (304, 308, 355, 337), (308, 307, 354, 355), (307, 306, 353, 354), (305, 309, 338, 352), (331, 304, 337, 350), (306, 305, 352, 353), (598, 341, 603, 602), (602, 603, 605, 370), (159, 334, 375, 205), (205, 375, 376, 204), (310, 372, 374, 334), (372, 371, 373, 374), (334, 374, 375), (375, 374, 373, 376), (341, 35, 504, 603), (612, 610, 607, 609), (310, 311, 369, 372), (372, 369, 600, 371), (608, 509, 211, 380), (381, 217, 210, 379), (214, 382, 616, 220), (201, 606, 611, 513), (604, 200, 217, 381), (378, 377, 610, 612), (519, 615, 613, 218), (612, 609, 614, 384), (380, 211, 514, 383), (222, 27, 340), (386, 385, 255), (385, 314, 253, 255), (386, 340, 27)])
me_cube.polygons.foreach_set('use_smooth', [True] * 400)
_k = set([(33, 165), (33, 339), (35, 167), (35, 341), (46, 114), (46, 410), (47, 485), (49, 52), (49, 136), (50, 51), (50, 56), (51, 114), (52, 53), (53, 54), (54, 55), (55, 56), (58, 116), (58, 424), (61, 65), (62, 63), (62, 69), (63, 116), (65, 66), (66, 67), (67, 68), (68, 69), (78, 82), (117, 454), (131, 132), (131, 165), (137, 409), (167, 491), (256, 298), (256, 540), (257, 595), (258, 261), (258, 315), (259, 260), (259, 265), (260, 298), (261, 262), (262, 263), (263, 264), (264, 265), (266, 299), (266, 553), (268, 269), (268, 274), (269, 299), (270, 271), (270, 432), (271, 272), (272, 273), (273, 274), (275, 277), (300, 576), (310, 311), (310, 339), (316, 539), (341, 598), (403, 404), (403, 483), (404, 535), (405, 406), (405, 490), (406, 536), (408, 409), (408, 425), (411, 412), (412, 415), (413, 414), (413, 419), (414, 425), (415, 416), (416, 417), (417, 418), (418, 419), (423, 426), (426, 442), (430, 558), (431, 435), (433, 434), (433, 439), (434, 442), (435, 436), (436, 437), (437, 438), (438, 439), (443, 447), (453, 472), (455, 460), (456, 461), (482, 490), (535, 593), (536, 597), (538, 539), (538, 554), (541, 542), (542, 545), (543, 544), (543, 549), (544, 554), (545, 546), (546, 547), (547, 548), (548, 549), (552, 555), (555, 564), (556, 557), (556, 562), (557, 564), (558, 559), (559, 560), (560, 561), (561, 562), (565, 569), (575, 586), (577, 582), (578, 583), (592, 597)])
me_cube.attributes.new('sharp_edge', 'BOOLEAN', 'EDGE').data.foreach_set('value', [ (min(e.vertices), max(e.vertices)) in _k for e in me_cube.edges])
_uv = me_cube.uv_layers.new(name='UVMap')
_uv.uv.foreach_set('vector', [0.08583, 0.3498, 0.07024, 0.3498, 0.09299, 0.2697, 0.1074, 0.2697, 0.07953, 0.6839, 0.06032, 0.6839, 0.05162, 0.5904, 0.07083, 0.5904, 0.1074, 0.2697, 0.09299, 0.2697, 0.1484, 0.1895, 0.1585, 0.1895, 0.4293, 0.5102, 0.3398, 0.5102, 0.3398, 0.43, 0.4293, 0.43, 0.4293, 0.5904, 0.3398, 0.5904, 0.3398, 0.5102, 0.4293, 0.5102, 0.4293, 0.1093, 0.4117, 0.1093, 0.4168, 0.04541, 0.4293, 0.04541, 0.4293, 0.1895, 0.383, 0.1895, 0.3977, 0.1485, 0.4117, 0.1093, 0.4293, 0.1093, 0.05746, 0.3909, 0.1556, 0.3682, 0.1599, 0.6852, 0.06147, 0.6865, 0.4293, 0.2697, 0.3643, 0.2697, 0.383, 0.1895, 0.4293, 0.1895, 0.4293, 0.6839, 0.3398, 0.6839, 0.3398, 0.5904, 0.4293, 0.5904, 0.4293, 0.3498, 0.3484, 0.3498, 0.3643, 0.2697, 0.4293, 0.2697, 0.4293, 0.43, 0.3398, 0.43, 0.3484, 0.3498, 0.4293, 0.3498, 0.08083, 0.43, 0.06403, 0.43, 0.07024, 0.3498, 0.08583, 0.3498, 0.07583, 0.5102, 0.05783, 0.5102, 0.06403, 0.43, 0.08083, 0.43, 0.07083, 0.5904, 0.05162, 0.5904, 0.05783, 0.5102, 0.07583, 0.5102, 0.1585, 0.1895, 0.1484, 0.1895, 0.199, 0.1485, 0.2053, 0.1482, 0.383, 0.1895, 0.2004, 0.1895, 0.2316, 0.1468, 0.3977, 0.1485, 0.4117, 0.1093, 0.2942, 0.1037, 0.4168, 0.04541, 0.3398, 0.5904, 0.1504, 0.5904, 0.1504, 0.5102, 0.3398, 0.5102, 0.3398, 0.5102, 0.1504, 0.5102, 0.1504, 0.43, 0.3398, 0.43, 0.3398, 0.43, 0.1504, 0.43, 0.1504, 0.3498, 0.3484, 0.3498, 0.1556, 0.3682, 0.4352, 0.4368, 0.4099, 0.6363, 0.1599, 0.6852, 0.3643, 0.2697, 0.1669, 0.2697, 0.2004, 0.1895, 0.383, 0.1895, 0.3398, 0.6839, 0.1591, 0.6839, 0.1504, 0.5904, 0.3398, 0.5904, 0.3484, 0.3498, 0.1504, 0.3498, 0.1669, 0.2697, 0.3643, 0.2697, 0.4168, 0.04541, 0.4168, 0.04541, 0.4293, 0.04541, 0.4293, 0.04541, 0.7202, 0.2465, 0.7098, 0.2488, 0.7098, 0.2182, 0.7202, 0.2151, 0.7202, 0.3049, 0.7098, 0.3057, 0.7098, 0.2794, 0.7202, 0.278, 0.7202, 0.3319, 0.7098, 0.3319, 0.7098, 0.3057, 0.7202, 0.3049, 0.6091, 0.4612, 0.606, 0.4579, 0.6093, 0.4579, 0.6172, 0.4612, 0.7187, 0.3588, 0.7084, 0.3582, 0.7098, 0.3319, 0.7202, 0.3319, 0.7202, 0.2151, 0.7098, 0.2182, 0.7098, 0.1569, 0.7202, 0.1522, 0.7082, 0.3858, 0.6982, 0.3845, 0.7084, 0.3582, 0.7187, 0.3588, 0.6265, 0.1522, 0.6245, 0.1569, 0.6039, 0.1569, 0.6039, 0.1522, 0.6879, 0.4128, 0.6783, 0.4107, 0.6982, 0.3845, 0.7082, 0.3858, 0.3398, 0.9645, 0.2287, 0.9645, 0.1678, 0.7775, 0.3398, 0.7775, 0.4293, 0.9645, 0.3398, 0.9645, 0.3398, 0.7775, 0.4293, 0.7775, 0.1656, 0.9645, 0.1504, 0.9645, 0.06902, 0.7775, 0.08823, 0.7775, 0.2316, 0.1468, 0.2942, 0.1037, 0.4117, 0.1093, 0.3977, 0.1485, 0.2053, 0.1482, 0.2315, 0.1351, 0.2117, 0.1478, 0.2942, 0.1037, 0.272, 0.1086, 0.3383, 0.07839, 0.4168, 0.04541, 0.3383, 0.07839, 0.3304, 0.07862, 0.4168, 0.04541, 0.4168, 0.04541, 0.1628, 0.4323, 0.1028, 0.4323, 0.1028, 0.5104, 0.1628, 0.5104, 0.2661, 0.4317, 0.2677, 0.4567, 0.2986, 0.4567, 0.2986, 0.4317, 0.2553, 0.0577, 0.2416, 0.0577, 0.2416, 0.0577, 0.2553, 0.0577, 0.1612, 0.3542, 0.1003, 0.3542, 0.1028, 0.4323, 0.1628, 0.4323, 0.1628, 0.7707, 0.1028, 0.7707, 0.1028, 0.9529, 0.1628, 0.9529, 0.1689, 0.2761, 0.112, 0.2761, 0.1003, 0.3542, 0.1612, 0.3542, 0.1857, 0.198, 0.1372, 0.198, 0.112, 0.2761, 0.1689, 0.2761, 0.2202, 0.1199, 0.1889, 0.1199, 0.1372, 0.198, 0.1857, 0.198, 0.2553, 0.0577, 0.2416, 0.0577, 0.1889, 0.1199, 0.2202, 0.1199, 0.6172, 0.4612, 0.6093, 0.4579, 0.6487, 0.437, 0.6575, 0.4397, 0.6575, 0.4397, 0.6487, 0.437, 0.6783, 0.4107, 0.6879, 0.4128, 0.1951, 0.5138, 0.2361, 0.5138, 0.2361, 0.4469, 0.1951, 0.4469, 0.1955, 0.5808, 0.2361, 0.5808, 0.2361, 0.5138, 0.1951, 0.5138, 0.1993, 0.6478, 0.2361, 0.6478, 0.2361, 0.5808, 0.1955, 0.5808, 0.2082, 0.7148, 0.2361, 0.7148, 0.2361, 0.6478, 0.1993, 0.6478, 0.2215, 0.7817, 0.2361, 0.7817, 0.2361, 0.7148, 0.2082, 0.7148, 0.2361, 0.8351, 0.2361, 0.8351, 0.2361, 0.7817, 0.2215, 0.7817, 0.1951, 0.4469, 0.2361, 0.4469, 0.2361, 0.3799, 0.1951, 0.3799, 0.1951, 0.2237, 0.2361, 0.2237, 0.2361, 0.0674, 0.1951, 0.0674, 0.1951, 0.3018, 0.2361, 0.3018, 0.2361, 0.2237, 0.1951, 0.2237, 0.1628, 0.5104, 0.1028, 0.5104, 0.1028, 0.5885, 0.1628, 0.5885, 0.1628, 0.6796, 0.1028, 0.6796, 0.1028, 0.7707, 0.1628, 0.7707, 0.2828, 0.6796, 0.2056, 0.6817, 0.2056, 0.7728, 0.2828, 0.7707, 0.5169, 0.4598, 0.5169, 0.1514, 0.5212, 0.1514, 0.5212, 0.4713, 0.2828, 0.5104, 0.2056, 0.5125, 0.2056, 0.5906, 0.2828, 0.5885, 0.2056, 0.5125, 0.1628, 0.5104, 0.1628, 0.5885, 0.2056, 0.5906, 0.2828, 0.0577, 0.2691, 0.0577, 0.2344, 0.1221, 0.2828, 0.1199, 0.2691, 0.0577, 0.2553, 0.0577, 0.2202, 0.1199, 0.2344, 0.1221, 0.2828, 0.1199, 0.2344, 0.1221, 0.2171, 0.2002, 0.2828, 0.198, 0.524, 0.2801, 0.524, 0.1534, 0.7103, 0.1534, 0.7103, 0.3748, 0.2828, 0.198, 0.2171, 0.2002, 0.2087, 0.2783, 0.2828, 0.2761, 0.2171, 0.2002, 0.1857, 0.198, 0.1689, 0.2761, 0.2087, 0.2783, 0.2828, 0.2761, 0.2087, 0.2783, 0.2048, 0.3563, 0.2828, 0.3542, 0.2087, 0.2783, 0.1689, 0.2761, 0.1612, 0.3542, 0.2048, 0.3563, 0.2828, 0.7707, 0.2056, 0.7728, 0.2228, 0.9529, 0.2828, 0.9529, 0.2056, 0.7728, 0.1628, 0.7707, 0.1628, 0.9529, 0.2228, 0.9529, 0.2828, 0.3542, 0.2048, 0.3563, 0.2056, 0.4344, 0.2828, 0.4323, 0.2048, 0.3563, 0.1612, 0.3542, 0.1628, 0.4323, 0.2056, 0.4344, 0.2828, 0.0577, 0.2691, 0.0577, 0.2691, 0.0577, 0.2828, 0.0577, 0.2691, 0.0577, 0.2553, 0.0577, 0.2553, 0.0577, 0.2691, 0.0577, 0.2629, 0.3817, 0.2645, 0.4067, 0.2986, 0.4067, 0.2986, 0.3817, 0.2645, 0.4067, 0.2661, 0.4317, 0.2986, 0.4317, 0.2986, 0.4067, 0.2828, 0.4323, 0.2056, 0.4344, 0.2056, 0.5125, 0.2828, 0.5104, 0.518, 0.4608, 0.518, 0.1524, 0.523, 0.1524, 0.523, 0.4723, 0.7103, 0.3748, 0.7103, 0.1534, 0.7053, 0.1534, 0.7053, 0.3657, 0.7053, 0.3657, 0.7053, 0.1534, 0.519, 0.1534, 0.519, 0.271, 0.519, 0.271, 0.519, 0.1534, 0.524, 0.1534, 0.524, 0.2801, 0.7093, 0.4723, 0.7093, 0.1524, 0.7043, 0.1524, 0.7043, 0.4608, 0.7043, 0.4608, 0.7043, 0.1524, 0.518, 0.1524, 0.518, 0.4608, 0.523, 0.4723, 0.523, 0.1524, 0.7093, 0.1524, 0.7093, 0.4723, 0.2056, 0.5906, 0.1628, 0.5885, 0.1628, 0.6796, 0.2056, 0.6817, 0.2828, 0.5885, 0.2056, 0.5906, 0.2056, 0.6817, 0.2828, 0.6796, 0.1628, 0.5885, 0.1028, 0.5885, 0.1028, 0.6796, 0.1628, 0.6796, 0.1951, 0.3799, 0.2361, 0.3799, 0.2361, 0.3018, 0.1951, 0.3018, 0.7202, 0.278, 0.7098, 0.2794, 0.7098, 0.2488, 0.7202, 0.2465, 0.3398, 0.7775, 0.1678, 0.7775, 0.1591, 0.6839, 0.3398, 0.6839, 0.4293, 0.7775, 0.3398, 0.7775, 0.3398, 0.6839, 0.4293, 0.6839, 0.08823, 0.7775, 0.06902, 0.7775, 0.06032, 0.6839, 0.07953, 0.6839, 0.5212, 0.4713, 0.5212, 0.1514, 0.7088, 0.1514, 0.7088, 0.4713, 0.7044, 0.4598, 0.7044, 0.1514, 0.5169, 0.1514, 0.5169, 0.4598, 0.7088, 0.4713, 0.7088, 0.1514, 0.7044, 0.1514, 0.7044, 0.4598, 0.1678, 0.7775, 0.1074, 0.7775, 0.09874, 0.6839, 0.1591, 0.6839, 0.02536, 0.3799, 0.1541, 0.3799, 0.1541, 0.3018, 0.02536, 0.3018, 0.1234, 0.4067, 0.1315, 0.4317, 0.2336, 0.4317, 0.2304, 0.4067, 0.1152, 0.3817, 0.1234, 0.4067, 0.2304, 0.4067, 0.2272, 0.3817, 0.2691, 0.0577, 0.2553, 0.0577, 0.2553, 0.0577, 0.2691, 0.0577, 0.2828, 0.0577, 0.2691, 0.0577, 0.2691, 0.0577, 0.2828, 0.0577, 0.02536, 0.3018, 0.1541, 0.3018, 0.1541, 0.2237, 0.02536, 0.2237, 0.02536, 0.2237, 0.1541, 0.2237, 0.1541, 0.0674, 0.02536, 0.0674, 0.02536, 0.4469, 0.1541, 0.4469, 0.1541, 0.3799, 0.02536, 0.3799, 0.2361, 0.8351, 0.2361, 0.8351, 0.2068, 0.7817, 0.1608, 0.7817, 0.1608, 0.7817, 0.2068, 0.7817, 0.1803, 0.7148, 0.09272, 0.7148, 0.09272, 0.7148, 0.1803, 0.7148, 0.1625, 0.6478, 0.04698, 0.6478, 0.04698, 0.6478, 0.1625, 0.6478, 0.1549, 0.5808, 0.02724, 0.5808, 0.02724, 0.5808, 0.1549, 0.5808, 0.1541, 0.5138, 0.02536, 0.5138, 0.02536, 0.5138, 0.1541, 0.5138, 0.1541, 0.4469, 0.02536, 0.4469, 0.2553, 0.0577, 0.2416, 0.0577, 0.2416, 0.0577, 0.2553, 0.0577, 0.1315, 0.4317, 0.1397, 0.4567, 0.2368, 0.4567, 0.2336, 0.4317, 0.2287, 0.9645, 0.1809, 0.9645, 0.1074, 0.7775, 0.1678, 0.7775, 0.7202, 0.1522, 0.7098, 0.1569, 0.6451, 0.1569, 0.6376, 0.1522, 0.6065, 0.4612, 0.6049, 0.4579, 0.606, 0.4579, 0.6091, 0.4612, 0.4168, 0.04541, 0.4168, 0.04541, 0.4293, 0.04541, 0.4293, 0.04541, 0.1553, 0.3496, 0.4218, 0.3249, 0.4352, 0.4368, 0.1556, 0.3682, 0.2004, 0.1895, 0.1686, 0.1895, 0.2117, 0.1478, 0.2316, 0.1468, 0.1504, 0.5904, 0.09004, 0.5904, 0.09384, 0.5102, 0.1504, 0.5102, 0.1504, 0.5102, 0.09384, 0.5102, 0.09763, 0.43, 0.1504, 0.43, 0.1504, 0.43, 0.09763, 0.43, 0.1014, 0.3498, 0.1504, 0.3498, 0.7221, 0.2964, 0.6981, 0.2172, 0.6693, 0.2172, 0.6959, 0.2964, 0.1669, 0.2697, 0.1218, 0.2697, 0.1686, 0.1895, 0.2004, 0.1895, 0.1591, 0.6839, 0.09874, 0.6839, 0.09004, 0.5904, 0.1504, 0.5904, 0.1504, 0.3498, 0.1014, 0.3498, 0.1218, 0.2697, 0.1669, 0.2697, 0.6441, 0.1708, 0.6193, 0.1708, 0.6693, 0.2172, 0.6981, 0.2172, 0.8782, 0.4665, 0.8661, 0.4665, 0.8246, 0.4665, 0.8246, 0.4665, 0.6441, 0.1708, 0.6441, 0.2172, 0.5344, 0.2172, 0.5344, 0.1708, 0.6441, 0.2964, 0.6441, 0.2172, 0.6755, 0.2964, 0.6441, 0.4549, 0.6441, 0.4549, 0.6981, 0.4549, 0.7221, 0.2964, 0.6755, 0.2964, 0.6441, 0.2172, 0.6981, 0.2172, 0.5344, 0.4549, 0.5344, 0.4549, 0.6441, 0.4549, 0.6441, 0.4549, 0.5344, 0.2964, 0.5344, 0.2172, 0.6441, 0.2172, 0.6441, 0.2964, 0.6981, 0.2172, 0.6441, 0.2172, 0.6441, 0.1708, 0.9035, 0.4665, 0.8905, 0.4665, 0.8661, 0.4665, 0.8782, 0.4665, 0.5344, 0.1708, 0.5344, 0.1708, 0.6193, 0.1708, 0.6441, 0.1708, 0.1542, 0.2686, 0.3888, 0.2258, 0.4218, 0.3249, 0.1553, 0.3496, 0.6039, 0.4612, 0.6039, 0.4579, 0.6049, 0.4579, 0.6065, 0.4612, 0.2553, 0.0577, 0.2416, 0.0577, 0.2416, 0.0577, 0.2553, 0.0577, 0.2828, 0.0577, 0.2691, 0.0577, 0.2691, 0.0577, 0.2828, 0.0577, 0.2691, 0.0577, 0.2553, 0.0577, 0.2553, 0.0577, 0.2691, 0.0577, 0.1074, 0.7775, 0.08823, 0.7775, 0.07953, 0.6839, 0.09874, 0.6839, 0.1541, 0.3799, 0.1951, 0.3799, 0.1951, 0.3018, 0.1541, 0.3018, 0.2304, 0.4067, 0.2336, 0.4317, 0.2661, 0.4317, 0.2645, 0.4067, 0.2272, 0.3817, 0.2304, 0.4067, 0.2645, 0.4067, 0.2629, 0.3817, 0.1541, 0.3018, 0.1951, 0.3018, 0.1951, 0.2237, 0.1541, 0.2237, 0.1541, 0.2237, 0.1951, 0.2237, 0.1951, 0.0674, 0.1541, 0.0674, 0.1541, 0.4469, 0.1951, 0.4469, 0.1951, 0.3799, 0.1541, 0.3799, 0.2361, 0.8351, 0.2361, 0.8351, 0.2215, 0.7817, 0.2068, 0.7817, 0.2068, 0.7817, 0.2215, 0.7817, 0.2082, 0.7148, 0.1803, 0.7148, 0.1803, 0.7148, 0.2082, 0.7148, 0.1993, 0.6478, 0.1625, 0.6478, 0.1625, 0.6478, 0.1993, 0.6478, 0.1955, 0.5808, 0.1549, 0.5808, 0.1549, 0.5808, 0.1955, 0.5808, 0.1951, 0.5138, 0.1541, 0.5138, 0.1541, 0.5138, 0.1951, 0.5138, 0.1951, 0.4469, 0.1541, 0.4469, 0.2336, 0.4317, 0.2368, 0.4567, 0.2677, 0.4567, 0.2661, 0.4317, 0.4168, 0.04541, 0.3383, 0.07839, 0.4168, 0.04541, 0.4168, 0.04541, 0.199, 0.1485, 0.2598, 0.1114, 0.272, 0.1086, 0.2315, 0.1351, 0.2053, 0.1482, 0.1809, 0.9645, 0.1656, 0.9645, 0.08823, 0.7775, 0.1074, 0.7775, 0.6376, 0.1522, 0.6451, 0.1569, 0.6245, 0.1569, 0.6265, 0.1522, 0.4168, 0.04541, 0.4168, 0.04541, 0.4293, 0.04541, 0.4293, 0.04541, 0.1686, 0.1895, 0.1585, 0.1895, 0.2053, 0.1482, 0.2117, 0.1478, 0.09004, 0.5904, 0.07083, 0.5904, 0.07583, 0.5102, 0.09384, 0.5102, 0.09384, 0.5102, 0.07583, 0.5102, 0.08083, 0.43, 0.09763, 0.43, 0.09763, 0.43, 0.08083, 0.43, 0.08583, 0.3498, 0.1014, 0.3498, 0.1218, 0.2697, 0.1074, 0.2697, 0.1585, 0.1895, 0.1686, 0.1895, 0.09874, 0.6839, 0.07953, 0.6839, 0.07083, 0.5904, 0.09004, 0.5904, 0.1014, 0.3498, 0.08583, 0.3498, 0.1074, 0.2697, 0.1218, 0.2697, 0.8905, 0.4665, 0.9035, 0.4665, 0.8782, 0.4665, 0.8782, 0.4665, 0.9035, 0.4665, 0.9035, 0.4665, 0.8782, 0.4665, 0.8782, 0.4665, 0.5344, 0.4549, 0.5344, 0.3756, 0.6441, 0.3756, 0.6441, 0.4549, 0.5344, 0.3756, 0.5344, 0.2964, 0.6441, 0.2964, 0.6441, 0.3756, 0.6981, 0.4549, 0.6441, 0.4549, 0.6755, 0.3756, 0.7221, 0.3756, 0.7221, 0.3756, 0.6755, 0.3756, 0.6755, 0.2964, 0.7221, 0.2964, 0.6441, 0.4549, 0.6441, 0.3756, 0.6755, 0.3756, 0.6441, 0.3756, 0.6441, 0.2964, 0.6755, 0.2964, 0.6755, 0.3756, 0.8782, 0.4665, 0.8782, 0.4665, 0.8246, 0.4665, 0.8246, 0.4665, 0.8626, 0.3288, 0.858, 0.2882, 0.858, 0.2882, 0.8626, 0.3288, 0.6981, 0.4549, 0.7221, 0.3756, 0.6959, 0.3756, 0.6693, 0.4549, 0.7221, 0.3756, 0.7221, 0.2964, 0.6959, 0.2964, 0.6959, 0.3756, 0.858, 0.2882, 0.858, 0.2882, 0.8246, 0.2882, 0.8246, 0.2882, 0.8626, 0.3288, 0.858, 0.2882, 0.8246, 0.2882, 0.8246, 0.3288, 0.8246, 0.3288, 0.8246, 0.3228, 0.8404, 0.3228, 0.8626, 0.3288, 0.8246, 0.4665, 0.8246, 0.3288, 0.8626, 0.3288, 0.8782, 0.4665, 0.8782, 0.4665, 0.8626, 0.3288, 0.8246, 0.3288, 0.8246, 0.4665, 0.8782, 0.4665, 0.8626, 0.3288, 0.8626, 0.3288, 0.8782, 0.4665, 0.8246, 0.3228, 0.8246, 0.2943, 0.8396, 0.2943, 0.8404, 0.3228, 0.8626, 0.3288, 0.8404, 0.3228, 0.8396, 0.2943, 0.858, 0.2882, 0.858, 0.2882, 0.8396, 0.2943, 0.8246, 0.2943, 0.8246, 0.2882, 0.3304, 0.07862, 0.3383, 0.07839, 0.2598, 0.1114, 0.272, 0.1086, 0.2942, 0.1037, 0.2315, 0.1351, 0.2315, 0.1351, 0.2942, 0.1037, 0.2316, 0.1468, 0.2117, 0.1478, 0.272, 0.1086, 0.2598, 0.1114, 0.3383, 0.07839, 0.08583, 0.3498, 0.1074, 0.2697, 0.09299, 0.2697, 0.07024, 0.3498, 0.07953, 0.6839, 0.07083, 0.5904, 0.05162, 0.5904, 0.06032, 0.6839, 0.1074, 0.2697, 0.1585, 0.1895, 0.1484, 0.1895, 0.09299, 0.2697, 0.4293, 0.5102, 0.4293, 0.43, 0.3398, 0.43, 0.3398, 0.5102, 0.4293, 0.5904, 0.4293, 0.5102, 0.3398, 0.5102, 0.3398, 0.5904, 0.4293, 0.1093, 0.4293, 0.04541, 0.4168, 0.04541, 0.4117, 0.1093, 0.4293, 0.1895, 0.4293, 0.1093, 0.4117, 0.1093, 0.3977, 0.1485, 0.383, 0.1895, 0.05746, 0.3909, 0.06147, 0.6865, 0.1599, 0.6852, 0.1556, 0.3682, 0.4293, 0.2697, 0.4293, 0.1895, 0.383, 0.1895, 0.3643, 0.2697, 0.4293, 0.6839, 0.4293, 0.5904, 0.3398, 0.5904, 0.3398, 0.6839, 0.4293, 0.3498, 0.4293, 0.2697, 0.3643, 0.2697, 0.3484, 0.3498, 0.4293, 0.43, 0.4293, 0.3498, 0.3484, 0.3498, 0.3398, 0.43, 0.08083, 0.43, 0.08583, 0.3498, 0.07024, 0.3498, 0.06403, 0.43, 0.07583, 0.5102, 0.08083, 0.43, 0.06403, 0.43, 0.05783, 0.5102, 0.07083, 0.5904, 0.07583, 0.5102, 0.05783, 0.5102, 0.05162, 0.5904, 0.1585, 0.1895, 0.2053, 0.1482, 0.199, 0.1485, 0.1484, 0.1895, 0.383, 0.1895, 0.3977, 0.1485, 0.2316, 0.1468, 0.2004, 0.1895, 0.4117, 0.1093, 0.4168, 0.04541, 0.2942, 0.1037, 0.3398, 0.5904, 0.3398, 0.5102, 0.1504, 0.5102, 0.1504, 0.5904, 0.3398, 0.5102, 0.3398, 0.43, 0.1504, 0.43, 0.1504, 0.5102, 0.3398, 0.43, 0.3484, 0.3498, 0.1504, 0.3498, 0.1504, 0.43, 0.1556, 0.3682, 0.1599, 0.6852, 0.4099, 0.6363, 0.4352, 0.4368, 0.3643, 0.2697, 0.383, 0.1895, 0.2004, 0.1895, 0.1669, 0.2697, 0.3398, 0.6839, 0.3398, 0.5904, 0.1504, 0.5904, 0.1591, 0.6839, 0.3484, 0.3498, 0.3643, 0.2697, 0.1669, 0.2697, 0.1504, 0.3498, 0.4168, 0.04541, 0.4293, 0.04541, 0.4293, 0.04541, 0.4168, 0.04541, 0.7202, 0.2465, 0.7202, 0.2151, 0.7098, 0.2182, 0.7098, 0.2488, 0.7202, 0.3049, 0.7202, 0.278, 0.7098, 0.2794, 0.7098, 0.3057, 0.7202, 0.3319, 0.7202, 0.3049, 0.7098, 0.3057, 0.7098, 0.3319, 0.6091, 0.4612, 0.6172, 0.4612, 0.6093, 0.4579, 0.606, 0.4579, 0.7187, 0.3588, 0.7202, 0.3319, 0.7098, 0.3319, 0.7084, 0.3582, 0.7202, 0.2151, 0.7202, 0.1522, 0.7098, 0.1569, 0.7098, 0.2182, 0.7082, 0.3858, 0.7187, 0.3588, 0.7084, 0.3582, 0.6982, 0.3845, 0.6265, 0.1522, 0.6039, 0.1522, 0.6039, 0.1569, 0.6245, 0.1569, 0.6879, 0.4128, 0.7082, 0.3858, 0.6982, 0.3845, 0.6783, 0.4107, 0.3398, 0.9645, 0.3398, 0.7775, 0.1678, 0.7775, 0.2287, 0.9645, 0.4293, 0.9645, 0.4293, 0.7775, 0.3398, 0.7775, 0.3398, 0.9645, 0.1656, 0.9645, 0.08823, 0.7775, 0.06902, 0.7775, 0.1504, 0.9645, 0.2316, 0.1468, 0.3977, 0.1485, 0.4117, 0.1093, 0.2942, 0.1037, 0.2053, 0.1482, 0.2117, 0.1478, 0.2315, 0.1351, 0.2942, 0.1037, 0.4168, 0.04541, 0.3383, 0.07839, 0.272, 0.1086, 0.3383, 0.07839, 0.4168, 0.04541, 0.4168, 0.04541, 0.3304, 0.07862, 0.1628, 0.4323, 0.1628, 0.5104, 0.1028, 0.5104, 0.1028, 0.4323, 0.2661, 0.4317, 0.2986, 0.4317, 0.2986, 0.4567, 0.2677, 0.4567, 0.2553, 0.0577, 0.2553, 0.0577, 0.2416, 0.0577, 0.2416, 0.0577, 0.1612, 0.3542, 0.1628, 0.4323, 0.1028, 0.4323, 0.1003, 0.3542, 0.1628, 0.7707, 0.1628, 0.9529, 0.1028, 0.9529, 0.1028, 0.7707, 0.1689, 0.2761, 0.1612, 0.3542, 0.1003, 0.3542, 0.112, 0.2761, 0.1857, 0.198, 0.1689, 0.2761, 0.112, 0.2761, 0.1372, 0.198, 0.2202, 0.1199, 0.1857, 0.198, 0.1372, 0.198, 0.1889, 0.1199, 0.2553, 0.0577, 0.2202, 0.1199, 0.1889, 0.1199, 0.2416, 0.0577, 0.6172, 0.4612, 0.6575, 0.4397, 0.6487, 0.437, 0.6093, 0.4579, 0.6575, 0.4397, 0.6879, 0.4128, 0.6783, 0.4107, 0.6487, 0.437, 0.1951, 0.5138, 0.1951, 0.4469, 0.2361, 0.4469, 0.2361, 0.5138, 0.1955, 0.5808, 0.1951, 0.5138, 0.2361, 0.5138, 0.2361, 0.5808, 0.1993, 0.6478, 0.1955, 0.5808, 0.2361, 0.5808, 0.2361, 0.6478, 0.2082, 0.7148, 0.1993, 0.6478, 0.2361, 0.6478, 0.2361, 0.7148, 0.2215, 0.7817, 0.2082, 0.7148, 0.2361, 0.7148, 0.2361, 0.7817, 0.2361, 0.8351, 0.2215, 0.7817, 0.2361, 0.7817, 0.2361, 0.8351, 0.1951, 0.4469, 0.1951, 0.3799, 0.2361, 0.3799, 0.2361, 0.4469, 0.1951, 0.2237, 0.1951, 0.0674, 0.2361, 0.0674, 0.2361, 0.2237, 0.1951, 0.3018, 0.1951, 0.2237, 0.2361, 0.2237, 0.2361, 0.3018, 0.1628, 0.5104, 0.1628, 0.5885, 0.1028, 0.5885, 0.1028, 0.5104, 0.1628, 0.6796, 0.1628, 0.7707, 0.1028, 0.7707, 0.1028, 0.6796, 0.2828, 0.6796, 0.2828, 0.7707, 0.2056, 0.7728, 0.2056, 0.6817, 0.5169, 0.4598, 0.5212, 0.4713, 0.5212, 0.1514, 0.5169, 0.1514, 0.2828, 0.5104, 0.2828, 0.5885, 0.2056, 0.5906, 0.2056, 0.5125, 0.2056, 0.5125, 0.2056, 0.5906, 0.1628, 0.5885, 0.1628, 0.5104, 0.2828, 0.0577, 0.2828, 0.1199, 0.2344, 0.1221, 0.2691, 0.0577, 0.2691, 0.0577, 0.2344, 0.1221, 0.2202, 0.1199, 0.2553, 0.0577, 0.2828, 0.1199, 0.2828, 0.198, 0.2171, 0.2002, 0.2344, 0.1221, 0.524, 0.2801, 0.7103, 0.3748, 0.7103, 0.1534, 0.524, 0.1534, 0.2828, 0.198, 0.2828, 0.2761, 0.2087, 0.2783, 0.2171, 0.2002, 0.2171, 0.2002, 0.2087, 0.2783, 0.1689, 0.2761, 0.1857, 0.198, 0.2828, 0.2761, 0.2828, 0.3542, 0.2048, 0.3563, 0.2087, 0.2783, 0.2087, 0.2783, 0.2048, 0.3563, 0.1612, 0.3542, 0.1689, 0.2761, 0.2828, 0.7707, 0.2828, 0.9529, 0.2228, 0.9529, 0.2056, 0.7728, 0.2056, 0.7728, 0.2228, 0.9529, 0.1628, 0.9529, 0.1628, 0.7707, 0.2828, 0.3542, 0.2828, 0.4323, 0.2056, 0.4344, 0.2048, 0.3563, 0.2048, 0.3563, 0.2056, 0.4344, 0.1628, 0.4323, 0.1612, 0.3542, 0.2828, 0.0577, 0.2828, 0.0577, 0.2691, 0.0577, 0.2691, 0.0577, 0.2691, 0.0577, 0.2691, 0.0577, 0.2553, 0.0577, 0.2553, 0.0577, 0.2629, 0.3817, 0.2986, 0.3817, 0.2986, 0.4067, 0.2645, 0.4067, 0.2645, 0.4067, 0.2986, 0.4067, 0.2986, 0.4317, 0.2661, 0.4317, 0.2828, 0.4323, 0.2828, 0.5104, 0.2056, 0.5125, 0.2056, 0.4344, 0.518, 0.4608, 0.523, 0.4723, 0.523, 0.1524, 0.518, 0.1524, 0.7103, 0.3748, 0.7053, 0.3657, 0.7053, 0.1534, 0.7103, 0.1534, 0.7053, 0.3657, 0.519, 0.271, 0.519, 0.1534, 0.7053, 0.1534, 0.519, 0.271, 0.524, 0.2801, 0.524, 0.1534, 0.519, 0.1534, 0.7093, 0.4723, 0.7043, 0.4608, 0.7043, 0.1524, 0.7093, 0.1524, 0.7043, 0.4608, 0.518, 0.4608, 0.518, 0.1524, 0.7043, 0.1524, 0.523, 0.4723, 0.7093, 0.4723, 0.7093, 0.1524, 0.523, 0.1524, 0.2056, 0.5906, 0.2056, 0.6817, 0.1628, 0.6796, 0.1628, 0.5885, 0.2828, 0.5885, 0.2828, 0.6796, 0.2056, 0.6817, 0.2056, 0.5906, 0.1628, 0.5885, 0.1628, 0.6796, 0.1028, 0.6796, 0.1028, 0.5885, 0.1951, 0.3799, 0.1951, 0.3018, 0.2361, 0.3018, 0.2361, 0.3799, 0.7202, 0.278, 0.7202, 0.2465, 0.7098, 0.2488, 0.7098, 0.2794, 0.3398, 0.7775, 0.3398, 0.6839, 0.1591, 0.6839, 0.1678, 0.7775, 0.4293, 0.7775, 0.4293, 0.6839, 0.3398, 0.6839, 0.3398, 0.7775, 0.08823, 0.7775, 0.07953, 0.6839, 0.06032, 0.6839, 0.06902, 0.7775, 0.5212, 0.4713, 0.7088, 0.4713, 0.7088, 0.1514, 0.5212, 0.1514, 0.7044, 0.4598, 0.5169, 0.4598, 0.5169, 0.1514, 0.7044, 0.1514, 0.7088, 0.4713, 0.7044, 0.4598, 0.7044, 0.1514, 0.7088, 0.1514, 0.1678, 0.7775, 0.1591, 0.6839, 0.09874, 0.6839, 0.1074, 0.7775, 0.02536, 0.3799, 0.02536, 0.3018, 0.1541, 0.3018, 0.1541, 0.3799, 0.1234, 0.4067, 0.2304, 0.4067, 0.2336, 0.4317, 0.1315, 0.4317, 0.1152, 0.3817, 0.2272, 0.3817, 0.2304, 0.4067, 0.1234, 0.4067, 0.2691, 0.0577, 0.2691, 0.0577, 0.2553, 0.0577, 0.2553, 0.0577, 0.2828, 0.0577, 0.2828, 0.0577, 0.2691, 0.0577, 0.2691, 0.0577, 0.02536, 0.3018, 0.02536, 0.2237, 0.1541, 0.2237, 0.1541, 0.3018, 0.02536, 0.2237, 0.02536, 0.0674, 0.1541, 0.0674, 0.1541, 0.2237, 0.02536, 0.4469, 0.02536, 0.3799, 0.1541, 0.3799, 0.1541, 0.4469, 0.2361, 0.8351, 0.1608, 0.7817, 0.2068, 0.7817, 0.2361, 0.8351, 0.1608, 0.7817, 0.09272, 0.7148, 0.1803, 0.7148, 0.2068, 0.7817, 0.09272, 0.7148, 0.04698, 0.6478, 0.1625, 0.6478, 0.1803, 0.7148, 0.04698, 0.6478, 0.02724, 0.5808, 0.1549, 0.5808, 0.1625, 0.6478, 0.02724, 0.5808, 0.02536, 0.5138, 0.1541, 0.5138, 0.1549, 0.5808, 0.02536, 0.5138, 0.02536, 0.4469, 0.1541, 0.4469, 0.1541, 0.5138, 0.2553, 0.0577, 0.2553, 0.0577, 0.2416, 0.0577, 0.2416, 0.0577, 0.1315, 0.4317, 0.2336, 0.4317, 0.2368, 0.4567, 0.1397, 0.4567, 0.2287, 0.9645, 0.1678, 0.7775, 0.1074, 0.7775, 0.1809, 0.9645, 0.7202, 0.1522, 0.6376, 0.1522, 0.6451, 0.1569, 0.7098, 0.1569, 0.6065, 0.4612, 0.6091, 0.4612, 0.606, 0.4579, 0.6049, 0.4579, 0.4168, 0.04541, 0.4293, 0.04541, 0.4293, 0.04541, 0.4168, 0.04541, 0.1553, 0.3496, 0.1556, 0.3682, 0.4352, 0.4368, 0.4218, 0.3249, 0.2004, 0.1895, 0.2316, 0.1468, 0.2117, 0.1478, 0.1686, 0.1895, 0.1504, 0.5904, 0.1504, 0.5102, 0.09384, 0.5102, 0.09004, 0.5904, 0.1504, 0.5102, 0.1504, 0.43, 0.09763, 0.43, 0.09384, 0.5102, 0.1504, 0.43, 0.1504, 0.3498, 0.1014, 0.3498, 0.09763, 0.43, 0.7221, 0.2964, 0.6959, 0.2964, 0.6693, 0.2172, 0.6981, 0.2172, 0.1669, 0.2697, 0.2004, 0.1895, 0.1686, 0.1895, 0.1218, 0.2697, 0.1591, 0.6839, 0.1504, 0.5904, 0.09004, 0.5904, 0.09874, 0.6839, 0.1504, 0.3498, 0.1669, 0.2697, 0.1218, 0.2697, 0.1014, 0.3498, 0.6441, 0.1708, 0.6981, 0.2172, 0.6693, 0.2172, 0.6193, 0.1708, 0.8782, 0.4665, 0.8246, 0.4665, 0.8246, 0.4665, 0.8661, 0.4665, 0.6441, 0.1708, 0.5344, 0.1708, 0.5344, 0.2172, 0.6441, 0.2172, 0.6441, 0.2964, 0.6755, 0.2964, 0.6441, 0.2172, 0.6441, 0.4549, 0.6981, 0.4549, 0.6441, 0.4549, 0.7221, 0.2964, 0.6981, 0.2172, 0.6441, 0.2172, 0.6755, 0.2964, 0.5344, 0.4549, 0.6441, 0.4549, 0.6441, 0.4549, 0.5344, 0.4549, 0.5344, 0.2964, 0.6441, 0.2964, 0.6441, 0.2172, 0.5344, 0.2172, 0.6981, 0.2172, 0.6441, 0.1708, 0.6441, 0.2172, 0.9035, 0.4665, 0.8782, 0.4665, 0.8661, 0.4665, 0.8905, 0.4665, 0.5344, 0.1708, 0.6441, 0.1708, 0.6193, 0.1708, 0.5344, 0.1708, 0.1542, 0.2686, 0.1553, 0.3496, 0.4218, 0.3249, 0.3888, 0.2258, 0.6039, 0.4612, 0.6065, 0.4612, 0.6049, 0.4579, 0.6039, 0.4579, 0.2553, 0.0577, 0.2553, 0.0577, 0.2416, 0.0577, 0.2416, 0.0577, 0.2828, 0.0577, 0.2828, 0.0577, 0.2691, 0.0577, 0.2691, 0.0577, 0.2691, 0.0577, 0.2691, 0.0577, 0.2553, 0.0577, 0.2553, 0.0577, 0.1074, 0.7775, 0.09874, 0.6839, 0.07953, 0.6839, 0.08823, 0.7775, 0.1541, 0.3799, 0.1541, 0.3018, 0.1951, 0.3018, 0.1951, 0.3799, 0.2304, 0.4067, 0.2645, 0.4067, 0.2661, 0.4317, 0.2336, 0.4317, 0.2272, 0.3817, 0.2629, 0.3817, 0.2645, 0.4067, 0.2304, 0.4067, 0.1541, 0.3018, 0.1541, 0.2237, 0.1951, 0.2237, 0.1951, 0.3018, 0.1541, 0.2237, 0.1541, 0.0674, 0.1951, 0.0674, 0.1951, 0.2237, 0.1541, 0.4469, 0.1541, 0.3799, 0.1951, 0.3799, 0.1951, 0.4469, 0.2361, 0.8351, 0.2068, 0.7817, 0.2215, 0.7817, 0.2361, 0.8351, 0.2068, 0.7817, 0.1803, 0.7148, 0.2082, 0.7148, 0.2215, 0.7817, 0.1803, 0.7148, 0.1625, 0.6478, 0.1993, 0.6478, 0.2082, 0.7148, 0.1625, 0.6478, 0.1549, 0.5808, 0.1955, 0.5808, 0.1993, 0.6478, 0.1549, 0.5808, 0.1541, 0.5138, 0.1951, 0.5138, 0.1955, 0.5808, 0.1541, 0.5138, 0.1541, 0.4469, 0.1951, 0.4469, 0.1951, 0.5138, 0.2336, 0.4317, 0.2661, 0.4317, 0.2677, 0.4567, 0.2368, 0.4567, 0.4168, 0.04541, 0.4168, 0.04541, 0.4168, 0.04541, 0.3383, 0.07839, 0.199, 0.1485, 0.2053, 0.1482, 0.2315, 0.1351, 0.272, 0.1086, 0.2598, 0.1114, 0.1809, 0.9645, 0.1074, 0.7775, 0.08823, 0.7775, 0.1656, 0.9645, 0.6376, 0.1522, 0.6265, 0.1522, 0.6245, 0.1569, 0.6451, 0.1569, 0.4168, 0.04541, 0.4293, 0.04541, 0.4293, 0.04541, 0.4168, 0.04541, 0.1686, 0.1895, 0.2117, 0.1478, 0.2053, 0.1482, 0.1585, 0.1895, 0.09004, 0.5904, 0.09384, 0.5102, 0.07583, 0.5102, 0.07083, 0.5904, 0.09384, 0.5102, 0.09763, 0.43, 0.08083, 0.43, 0.07583, 0.5102, 0.09763, 0.43, 0.1014, 0.3498, 0.08583, 0.3498, 0.08083, 0.43, 0.1218, 0.2697, 0.1686, 0.1895, 0.1585, 0.1895, 0.1074, 0.2697, 0.09874, 0.6839, 0.09004, 0.5904, 0.07083, 0.5904, 0.07953, 0.6839, 0.1014, 0.3498, 0.1218, 0.2697, 0.1074, 0.2697, 0.08583, 0.3498, 0.8905, 0.4665, 0.8782, 0.4665, 0.8782, 0.4665, 0.9035, 0.4665, 0.9035, 0.4665, 0.8782, 0.4665, 0.8782, 0.4665, 0.9035, 0.4665, 0.5344, 0.4549, 0.6441, 0.4549, 0.6441, 0.3756, 0.5344, 0.3756, 0.5344, 0.3756, 0.6441, 0.3756, 0.6441, 0.2964, 0.5344, 0.2964, 0.6981, 0.4549, 0.7221, 0.3756, 0.6755, 0.3756, 0.6441, 0.4549, 0.7221, 0.3756, 0.7221, 0.2964, 0.6755, 0.2964, 0.6755, 0.3756, 0.6441, 0.4549, 0.6755, 0.3756, 0.6441, 0.3756, 0.6441, 0.3756, 0.6755, 0.3756, 0.6755, 0.2964, 0.6441, 0.2964, 0.8782, 0.4665, 0.8246, 0.4665, 0.8246, 0.4665, 0.8782, 0.4665, 0.8626, 0.3288, 0.8626, 0.3288, 0.858, 0.2882, 0.858, 0.2882, 0.6981, 0.4549, 0.6693, 0.4549, 0.6959, 0.3756, 0.7221, 0.3756, 0.7221, 0.3756, 0.6959, 0.3756, 0.6959, 0.2964, 0.7221, 0.2964, 0.858, 0.2882, 0.8246, 0.2882, 0.8246, 0.2882, 0.858, 0.2882, 0.8626, 0.3288, 0.8246, 0.3288, 0.8246, 0.2882, 0.858, 0.2882, 0.8246, 0.3288, 0.8626, 0.3288, 0.8404, 0.3228, 0.8246, 0.3228, 0.8246, 0.4665, 0.8782, 0.4665, 0.8626, 0.3288, 0.8246, 0.3288, 0.8782, 0.4665, 0.8246, 0.4665, 0.8246, 0.3288, 0.8626, 0.3288, 0.8782, 0.4665, 0.8782, 0.4665, 0.8626, 0.3288, 0.8626, 0.3288, 0.8246, 0.3228, 0.8404, 0.3228, 0.8396, 0.2943, 0.8246, 0.2943, 0.8626, 0.3288, 0.858, 0.2882, 0.8396, 0.2943, 0.8404, 0.3228, 0.858, 0.2882, 0.8246, 0.2882, 0.8246, 0.2943, 0.8396, 0.2943, 0.3304, 0.07862, 0.2598, 0.1114, 0.3383, 0.07839, 0.272, 0.1086, 0.2315, 0.1351, 0.2942, 0.1037, 0.2315, 0.1351, 0.2117, 0.1478, 0.2316, 0.1468, 0.2942, 0.1037, 0.272, 0.1086, 0.3383, 0.07839, 0.2598, 0.1114])
me_cube.materials.append(mat_material)
me_cube.use_mirror_vertex_groups = False
me_cube.update()

# ---- objects
ob_cube = bpy.data.objects.new('Cube', me_cube)

# ---- transforms, parenting, visibility, modifiers, constraints
ob_cube.location = (0.0, 0.0, 0.0)
ob_cube.lock_rotations_4d = False
ob_cube.empty_display_type = 'ARROWS'
ob_cube.lineart.crease_threshold = 0.0

# ---- collection membership
col_collection.objects.link(ob_cube)

# ---- scene / render settings (as saved in the file)
scene.frame_start = 1; scene.frame_end = 250; scene.frame_set(1)
scene.render.engine = 'BLENDER_EEVEE_NEXT'
scene.cycles.sampling_pattern = 'TABULATED_SOBOL'
bpy.context.view_layer.update()

# ---- added for rendering (the .blend has no active camera and no usable light): camera, sun
cam_auto = bpy.data.cameras.new('AutoCamera')
cam_auto.lens = 50.0
cam_auto.sensor_width = 36.0
cam_auto.clip_end = 1000.0
ob_auto_camera = bpy.data.objects.new('AutoCamera', cam_auto)
scene.collection.objects.link(ob_auto_camera)
ob_auto_camera.location = (5.5216, -6.42121, 4.99525)
ob_auto_camera.rotation_euler = (1.09748, -7.21219e-08, 0.694738)
scene.camera = ob_auto_camera
light_auto_sun = bpy.data.lights.new('AutoSun', 'SUN')
light_auto_sun.energy = 3.0
light_auto_sun.angle = 0.0523599
ob_auto_sun = bpy.data.objects.new('AutoSun', light_auto_sun)
scene.collection.objects.link(ob_auto_sun)
ob_auto_sun.rotation_euler = (0.872665, 0.174533, 0.523599)
bpy.context.view_layer.update()
